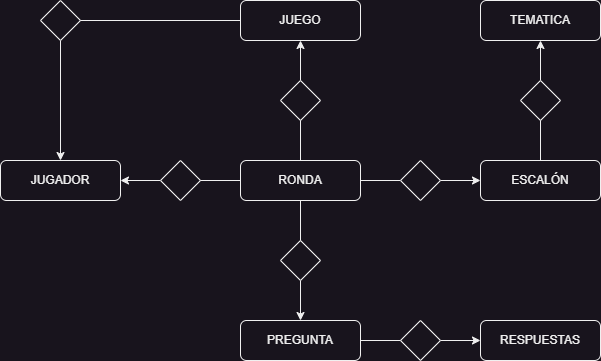

The diagram above was exported from draw.io. Its source (the exported page's mxGraphModel, read from the mxfile embedded in the PNG):
<mxGraphModel dx="763" dy="687" grid="1" gridSize="10" guides="1" tooltips="1" connect="1" arrows="1" fold="1" page="1" pageScale="1" pageWidth="850" pageHeight="1100" math="0" shadow="0">
  <root>
    <mxCell id="0" />
    <mxCell id="1" parent="0" />
    <mxCell id="XMuSWZn3x5FX_OiPnZEz-1" value="JUEGO" style="rounded=1;whiteSpace=wrap;html=1;" vertex="1" parent="1">
      <mxGeometry x="240" y="40" width="120" height="40" as="geometry" />
    </mxCell>
    <mxCell id="XMuSWZn3x5FX_OiPnZEz-9" style="edgeStyle=orthogonalEdgeStyle;rounded=0;orthogonalLoop=1;jettySize=auto;html=1;entryX=1;entryY=0.5;entryDx=0;entryDy=0;" edge="1" parent="1" source="XMuSWZn3x5FX_OiPnZEz-2" target="XMuSWZn3x5FX_OiPnZEz-3">
      <mxGeometry relative="1" as="geometry" />
    </mxCell>
    <mxCell id="XMuSWZn3x5FX_OiPnZEz-2" value="" style="rhombus;whiteSpace=wrap;html=1;" vertex="1" parent="1">
      <mxGeometry x="160" y="200" width="40" height="40" as="geometry" />
    </mxCell>
    <mxCell id="XMuSWZn3x5FX_OiPnZEz-3" value="JUGADOR" style="rounded=1;whiteSpace=wrap;html=1;" vertex="1" parent="1">
      <mxGeometry y="200" width="120" height="40" as="geometry" />
    </mxCell>
    <mxCell id="XMuSWZn3x5FX_OiPnZEz-7" style="edgeStyle=orthogonalEdgeStyle;rounded=0;orthogonalLoop=1;jettySize=auto;html=1;entryX=0.5;entryY=1;entryDx=0;entryDy=0;" edge="1" parent="1" source="XMuSWZn3x5FX_OiPnZEz-4" target="XMuSWZn3x5FX_OiPnZEz-1">
      <mxGeometry relative="1" as="geometry" />
    </mxCell>
    <mxCell id="XMuSWZn3x5FX_OiPnZEz-4" value="" style="rhombus;whiteSpace=wrap;html=1;" vertex="1" parent="1">
      <mxGeometry x="280" y="120" width="40" height="40" as="geometry" />
    </mxCell>
    <mxCell id="XMuSWZn3x5FX_OiPnZEz-5" value="RONDA" style="rounded=1;whiteSpace=wrap;html=1;" vertex="1" parent="1">
      <mxGeometry x="240" y="200" width="120" height="40" as="geometry" />
    </mxCell>
    <mxCell id="XMuSWZn3x5FX_OiPnZEz-8" style="edgeStyle=orthogonalEdgeStyle;rounded=0;orthogonalLoop=1;jettySize=auto;html=1;entryX=0.5;entryY=0;entryDx=0;entryDy=0;" edge="1" parent="1" source="XMuSWZn3x5FX_OiPnZEz-6" target="XMuSWZn3x5FX_OiPnZEz-3">
      <mxGeometry relative="1" as="geometry" />
    </mxCell>
    <mxCell id="XMuSWZn3x5FX_OiPnZEz-6" value="" style="rhombus;whiteSpace=wrap;html=1;" vertex="1" parent="1">
      <mxGeometry x="40" y="40" width="40" height="40" as="geometry" />
    </mxCell>
    <mxCell id="XMuSWZn3x5FX_OiPnZEz-10" value="" style="endArrow=none;html=1;rounded=0;entryX=0;entryY=0.5;entryDx=0;entryDy=0;exitX=1;exitY=0.5;exitDx=0;exitDy=0;" edge="1" parent="1" target="XMuSWZn3x5FX_OiPnZEz-1">
      <mxGeometry width="50" height="50" relative="1" as="geometry">
        <mxPoint x="80" y="60" as="sourcePoint" />
        <mxPoint x="120" y="60" as="targetPoint" />
      </mxGeometry>
    </mxCell>
    <mxCell id="XMuSWZn3x5FX_OiPnZEz-11" value="" style="endArrow=none;html=1;rounded=0;entryX=0;entryY=0.5;entryDx=0;entryDy=0;exitX=1;exitY=0.5;exitDx=0;exitDy=0;" edge="1" parent="1">
      <mxGeometry width="50" height="50" relative="1" as="geometry">
        <mxPoint x="200" y="220" as="sourcePoint" />
        <mxPoint x="240" y="220" as="targetPoint" />
      </mxGeometry>
    </mxCell>
    <mxCell id="XMuSWZn3x5FX_OiPnZEz-12" value="" style="endArrow=none;html=1;rounded=0;entryX=0.5;entryY=1;entryDx=0;entryDy=0;exitX=0.5;exitY=0;exitDx=0;exitDy=0;" edge="1" parent="1" source="XMuSWZn3x5FX_OiPnZEz-5" target="XMuSWZn3x5FX_OiPnZEz-4">
      <mxGeometry width="50" height="50" relative="1" as="geometry">
        <mxPoint x="180" y="140" as="sourcePoint" />
        <mxPoint x="220" y="140" as="targetPoint" />
      </mxGeometry>
    </mxCell>
    <mxCell id="XMuSWZn3x5FX_OiPnZEz-13" value="" style="endArrow=none;html=1;rounded=0;entryX=0;entryY=0.5;entryDx=0;entryDy=0;exitX=1;exitY=0.5;exitDx=0;exitDy=0;" edge="1" parent="1">
      <mxGeometry width="50" height="50" relative="1" as="geometry">
        <mxPoint x="360" y="220" as="sourcePoint" />
        <mxPoint x="400" y="220" as="targetPoint" />
      </mxGeometry>
    </mxCell>
    <mxCell id="XMuSWZn3x5FX_OiPnZEz-16" style="edgeStyle=orthogonalEdgeStyle;rounded=0;orthogonalLoop=1;jettySize=auto;html=1;entryX=0;entryY=0.5;entryDx=0;entryDy=0;" edge="1" parent="1" source="XMuSWZn3x5FX_OiPnZEz-14" target="XMuSWZn3x5FX_OiPnZEz-15">
      <mxGeometry relative="1" as="geometry" />
    </mxCell>
    <mxCell id="XMuSWZn3x5FX_OiPnZEz-14" value="" style="rhombus;whiteSpace=wrap;html=1;" vertex="1" parent="1">
      <mxGeometry x="400" y="200" width="40" height="40" as="geometry" />
    </mxCell>
    <mxCell id="XMuSWZn3x5FX_OiPnZEz-15" value="ESCALÓN" style="rounded=1;whiteSpace=wrap;html=1;" vertex="1" parent="1">
      <mxGeometry x="480" y="200" width="120" height="40" as="geometry" />
    </mxCell>
    <mxCell id="XMuSWZn3x5FX_OiPnZEz-17" value="TEMATICA" style="rounded=1;whiteSpace=wrap;html=1;" vertex="1" parent="1">
      <mxGeometry x="480" y="40" width="120" height="40" as="geometry" />
    </mxCell>
    <mxCell id="XMuSWZn3x5FX_OiPnZEz-19" style="edgeStyle=orthogonalEdgeStyle;rounded=0;orthogonalLoop=1;jettySize=auto;html=1;entryX=0.5;entryY=1;entryDx=0;entryDy=0;" edge="1" parent="1" source="XMuSWZn3x5FX_OiPnZEz-18" target="XMuSWZn3x5FX_OiPnZEz-17">
      <mxGeometry relative="1" as="geometry" />
    </mxCell>
    <mxCell id="XMuSWZn3x5FX_OiPnZEz-18" value="" style="rhombus;whiteSpace=wrap;html=1;" vertex="1" parent="1">
      <mxGeometry x="520" y="120" width="40" height="40" as="geometry" />
    </mxCell>
    <mxCell id="XMuSWZn3x5FX_OiPnZEz-20" value="" style="endArrow=none;html=1;rounded=0;entryX=0.5;entryY=0;entryDx=0;entryDy=0;exitX=1;exitY=0.5;exitDx=0;exitDy=0;" edge="1" parent="1" target="XMuSWZn3x5FX_OiPnZEz-15">
      <mxGeometry width="50" height="50" relative="1" as="geometry">
        <mxPoint x="540" y="160" as="sourcePoint" />
        <mxPoint x="580" y="160" as="targetPoint" />
      </mxGeometry>
    </mxCell>
    <mxCell id="XMuSWZn3x5FX_OiPnZEz-23" style="edgeStyle=orthogonalEdgeStyle;rounded=0;orthogonalLoop=1;jettySize=auto;html=1;entryX=0.5;entryY=0;entryDx=0;entryDy=0;" edge="1" parent="1" source="XMuSWZn3x5FX_OiPnZEz-21" target="XMuSWZn3x5FX_OiPnZEz-22">
      <mxGeometry relative="1" as="geometry" />
    </mxCell>
    <mxCell id="XMuSWZn3x5FX_OiPnZEz-21" value="" style="rhombus;whiteSpace=wrap;html=1;" vertex="1" parent="1">
      <mxGeometry x="280" y="280" width="40" height="40" as="geometry" />
    </mxCell>
    <mxCell id="XMuSWZn3x5FX_OiPnZEz-22" value="PREGUNTA" style="rounded=1;whiteSpace=wrap;html=1;" vertex="1" parent="1">
      <mxGeometry x="240" y="360" width="120" height="40" as="geometry" />
    </mxCell>
    <mxCell id="XMuSWZn3x5FX_OiPnZEz-24" value="" style="endArrow=none;html=1;rounded=0;entryX=0.5;entryY=1;entryDx=0;entryDy=0;exitX=0.5;exitY=0;exitDx=0;exitDy=0;" edge="1" parent="1" source="XMuSWZn3x5FX_OiPnZEz-21" target="XMuSWZn3x5FX_OiPnZEz-5">
      <mxGeometry width="50" height="50" relative="1" as="geometry">
        <mxPoint x="210" y="270" as="sourcePoint" />
        <mxPoint x="250" y="270" as="targetPoint" />
      </mxGeometry>
    </mxCell>
    <mxCell id="XMuSWZn3x5FX_OiPnZEz-28" style="edgeStyle=orthogonalEdgeStyle;rounded=0;orthogonalLoop=1;jettySize=auto;html=1;entryX=0;entryY=0.5;entryDx=0;entryDy=0;" edge="1" parent="1" source="XMuSWZn3x5FX_OiPnZEz-25" target="XMuSWZn3x5FX_OiPnZEz-26">
      <mxGeometry relative="1" as="geometry" />
    </mxCell>
    <mxCell id="XMuSWZn3x5FX_OiPnZEz-25" value="" style="rhombus;whiteSpace=wrap;html=1;" vertex="1" parent="1">
      <mxGeometry x="400" y="360" width="40" height="40" as="geometry" />
    </mxCell>
    <mxCell id="XMuSWZn3x5FX_OiPnZEz-26" value="RESPUESTAS" style="rounded=1;whiteSpace=wrap;html=1;" vertex="1" parent="1">
      <mxGeometry x="480" y="360" width="120" height="40" as="geometry" />
    </mxCell>
    <mxCell id="XMuSWZn3x5FX_OiPnZEz-27" value="" style="endArrow=none;html=1;rounded=0;entryX=0;entryY=0.5;entryDx=0;entryDy=0;exitX=1;exitY=0.5;exitDx=0;exitDy=0;" edge="1" parent="1">
      <mxGeometry width="50" height="50" relative="1" as="geometry">
        <mxPoint x="360" y="380" as="sourcePoint" />
        <mxPoint x="400" y="380" as="targetPoint" />
      </mxGeometry>
    </mxCell>
  </root>
</mxGraphModel>